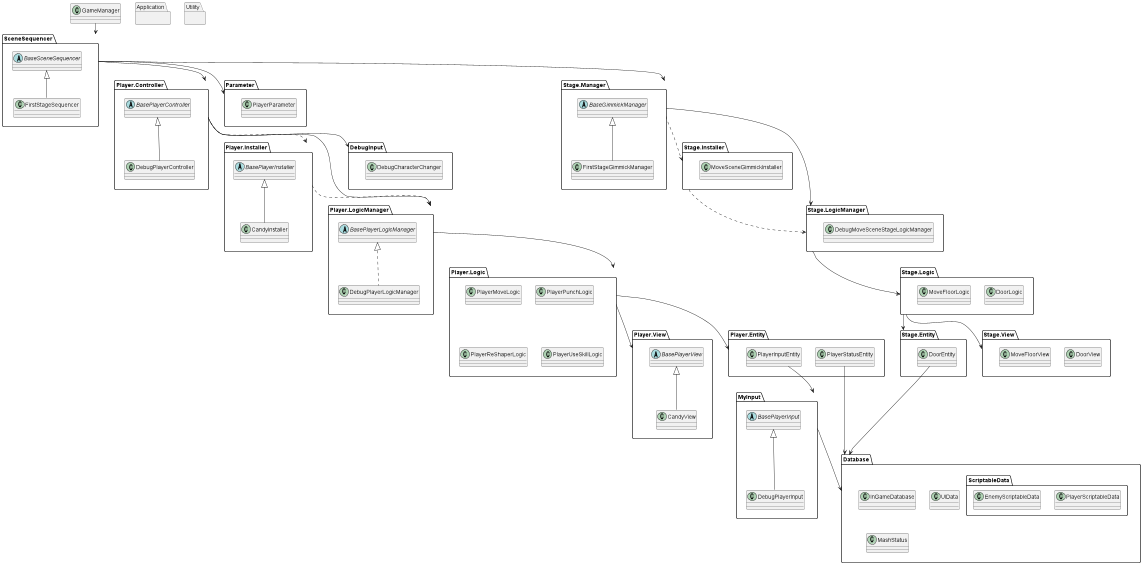

The diagram above was rendered by PlantUML. Its source (embedded in the PNG):
@startuml
'https://plantuml.com/class-diagram

namespace SceneSequencer{
    abstract BaseSceneSequencer
    class FirstStageSequencer
    BaseSceneSequencer <|-- FirstStageSequencer
}

namespace Player.Controller{
    abstract BasePlayerController
    class DebugPlayerController
    BasePlayerController <|-- DebugPlayerController
}

namespace Player.Installer{
    abstract BasePlayerInstaller
    class CandyInstaller
    BasePlayerInstaller <|-- CandyInstaller
}
namespace Player.LogicManager{
    abstract BasePlayerLogicManager
    class DebugPlayerLogicManager
    BasePlayerLogicManager <|.. DebugPlayerLogicManager
}

namespace DebugInput{
    class DebugCharacterChanger
}

namespace Player.Logic{
    class PlayerMoveLogic
    class PlayerPunchLogic
    class PlayerReShaperLogic
    class PlayerUseSkillLogic
}

namespace MyInput{
    abstract BasePlayerInput
    class DebugPlayerInput
    BasePlayerInput <|-- DebugPlayerInput
}

namespace Database{
    class InGameDatabase
    class UIData
    class MashStatus
    namespace Database.ScriptableData{
        class PlayerScriptableData
        class EnemyScriptableData
    }
}

namespace Player.Entity{
    class PlayerStatusEntity
    class PlayerInputEntity
    
    PlayerStatusEntity --> Database
    PlayerInputEntity --> MyInput
}

namespace Player.View{
    abstract BasePlayerView
    class CandyView
    BasePlayerView <|-- CandyView
}
    
namespace Parameter{
    class PlayerParameter
}


namespace Stage.Manager{
    abstract BaseGimmickManager
    class FirstStageGimmickManager
    BaseGimmickManager <|-- FirstStageGimmickManager
}

namespace Stage.Installer{
    class MoveSceneGimmickInstaller
}

namespace Stage.LogicManager{
    class DebugMoveSceneStageLogicManager
}

namespace Stage.Logic{
    class DoorLogic
    class MoveFloorLogic
}

namespace Stage.Entity{
    class DoorEntity
    
    DoorEntity --> Database
}

namespace Stage.View{
    class DoorView
    class MoveFloorView
}


class GameManager
namespace Application{}
namespace Utility{}

GameManager --> SceneSequencer
SceneSequencer --> Player.Controller
SceneSequencer --> Parameter
Player.Controller --> DebugInput
Player.Controller ..> Player.Installer
Player.Installer ..> Player.LogicManager
Player.Controller --> Player.LogicManager
Player.LogicManager --> Player.Logic
Player.Logic --> Player.Entity
Player.Logic --> Player.View
MyInput -->Database

SceneSequencer --> Stage.Manager
Stage.Manager ..> Stage.Installer
Stage.Installer ..> Stage.LogicManager
Stage.Manager --> Stage.LogicManager
Stage.LogicManager --> Stage.Logic
Stage.Logic --> Stage.Entity
Stage.Logic --> Stage.View


@enduml